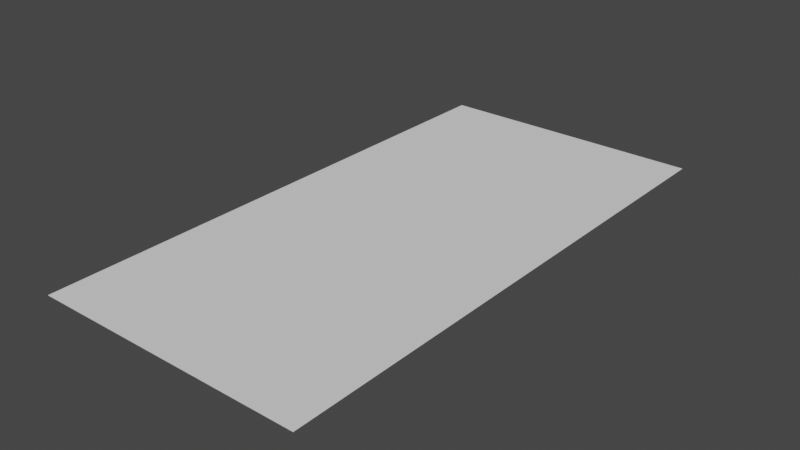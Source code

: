 # Source: BeamPlane.blend  (saved by Blender 3.5.10; exported with 4.5.12 LTS)
import bpy
from mathutils import Matrix  # noqa: F401  (used for matrix-valued properties, if any)

bpy.ops.wm.read_factory_settings(use_empty=True)
scene = bpy.context.scene
scene.name = 'Scene'

# ---- collections
col_collection = bpy.data.collections.new('Collection'); scene.collection.children.link(col_collection)

# ---- world
world_world = bpy.data.worlds.new('World'); scene.world = world_world
world_world.use_nodes = True; world_world.node_tree.nodes.clear()
_N = world_world.node_tree.nodes; _L = world_world.node_tree.links
n0 = _N.new('ShaderNodeOutputWorld'); n0.name = 'World Output'; n0.location = (300, 300)
n1 = _N.new('ShaderNodeBackground'); n1.name = 'Background'; n1.location = (10, 300)
n1.inputs[0].default_value = (0.05088, 0.05088, 0.05088, 1.0)
_L.new(n1.outputs[0], n0.inputs[0])
n0.is_active_output = True
world_world.color = (0.05088, 0.05088, 0.05088)
world_world.use_sun_shadow = False
world_world.sun_shadow_jitter_overblur = 0.0

# ---- meshes
me_plane_001 = bpy.data.meshes.new('Plane.001')
me_plane_001.from_pydata([(-1.0, 0.0, 0.0), (1.0, 0.0, 0.0), (-1.0, 2.0, 0.0), (1.0, 2.0, 0.0)], [], [(0, 1, 3, 2)])
_uv = me_plane_001.uv_layers.new(name='UVMap')
_uv.uv.foreach_set('vector', [-5.96e-08, 1.0, 0.0, -5.96e-08, 1.0, 0.0, 1.0, 1.0])
me_plane_001.update()

# ---- objects
ob_beamplane = bpy.data.objects.new('BeamPlane', me_plane_001)

# ---- transforms, parenting, visibility, modifiers, constraints
ob_beamplane.location = (0.0, -2.0, 0.0)
ob_beamplane.scale = (1.0, 2.0, 1.0)

# ---- collection membership
col_collection.objects.link(ob_beamplane)

# ---- scene / render settings (as saved in the file)
scene.frame_start = 1; scene.frame_end = 250; scene.frame_set(1)
scene.render.engine = 'BLENDER_EEVEE_NEXT'
scene.cycles.sampling_pattern = 'TABULATED_SOBOL'
scene.view_settings.view_transform = 'Filmic'
bpy.context.view_layer.update()

# ---- added for rendering (the .blend has no active camera and no usable light): camera, sun
cam_auto = bpy.data.cameras.new('AutoCamera')
cam_auto.lens = 50.0
cam_auto.sensor_width = 36.0
cam_auto.clip_end = 1000.0
ob_auto_camera = bpy.data.objects.new('AutoCamera', cam_auto)
scene.collection.objects.link(ob_auto_camera)
ob_auto_camera.location = (4.13773, -4.96528, 3.31018)
ob_auto_camera.rotation_euler = (1.09748, -7.21219e-08, 0.694738)
scene.camera = ob_auto_camera
light_auto_sun = bpy.data.lights.new('AutoSun', 'SUN')
light_auto_sun.energy = 3.0
light_auto_sun.angle = 0.0523599
ob_auto_sun = bpy.data.objects.new('AutoSun', light_auto_sun)
scene.collection.objects.link(ob_auto_sun)
ob_auto_sun.rotation_euler = (0.872665, 0.174533, 0.523599)
bpy.context.view_layer.update()
